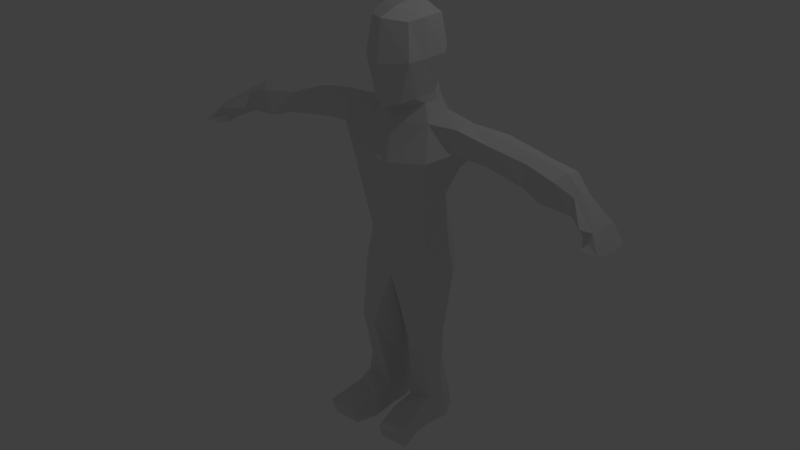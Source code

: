 # Source: characterRigged.blend  (saved by Blender 2.79.0; exported with 4.5.12 LTS)
import bpy
from mathutils import Matrix  # noqa: F401  (used for matrix-valued properties, if any)

bpy.ops.wm.read_factory_settings(use_empty=True)
scene = bpy.context.scene
scene.name = 'Scene'

# ---- collections
col_collection_1 = bpy.data.collections.new('Collection 1'); scene.collection.children.link(col_collection_1)

# ---- materials (node trees are filled in below, after node groups)
mat_material = bpy.data.materials.new('Material')
mat_material.alpha_threshold = 0.0
mat_material.use_transparent_shadow = False
mat_material.roughness = 0.5
mat_material.line_color = (0.0, 0.0, 0.0, 1.0)

# ---- material node trees

# ---- world
world_world = bpy.data.worlds.new('World'); scene.world = world_world
world_world.color = (0.05088, 0.05088, 0.05088)
world_world.use_sun_shadow = False
world_world.sun_shadow_jitter_overblur = 0.0
world_world.cycles.sampling_method = 'MANUAL'

# ---- cameras
cam_camera = bpy.data.cameras.new('Camera')
cam_camera.clip_end = 100.0
cam_camera.lens = 35.0
cam_camera.sensor_width = 32.0
cam_camera.sensor_height = 18.0
cam_camera.ortho_scale = 7.314
cam_camera.dof.focus_distance = 0.0
cam_camera.dof.aperture_fstop = 128.0

# ---- lights
light_lamp = bpy.data.lights.new('Lamp', 'POINT')
light_lamp.transmission_factor = 0.0
light_lamp.cutoff_distance = 30.0
light_lamp.energy = 100.0
light_lamp.shadow_buffer_clip_start = 1.001
light_lamp.shadow_soft_size = 0.1
light_lamp.shadow_maximum_resolution = 0.006
light_lamp.use_absolute_resolution = True

# ---- meshes
me_cube = bpy.data.meshes.new('Cube')
me_cube.from_pydata([(0.4333, 0.4231, -0.6766), (0.3135, -0.6837, -0.9138), (0.4518, 0.4478, 0.7831), (0.4653, -0.6001, 0.8011), (0.4784, -0.3647, -0.8456), (0.6224, -0.2312, 0.8613), (0.531, 0.5729, 0.05964), (0.5636, -0.6905, 0.009405), (0.6767, -0.3026, 0.03059), (0.5206, 0.6728, -1.356), (0.6785, -0.2132, -1.384), (0.6394, 0.6146, -2.077), (1.012, -0.7032, -2.035), (0.7762, 0.683, -5.007), (0.9241, -0.3358, -4.954), (0.7, 0.3655, -3.103), (0.8386, -0.52, -3.2), (0.828, 0.5402, -4.283), (0.7353, -0.303, -4.236), (1.596, 0.3883, -1.955), (1.429, 0.358, -1.352), (1.474, -0.3024, -1.29), (1.473, -0.3539, -1.797), (2.207, 0.4666, -2.031), (2.274, 0.3882, -1.384), (2.256, -0.2677, -1.446), (2.208, -0.217, -1.917), (3.498, 0.2313, -2.098), (3.458, 0.219, -1.535), (3.134, -0.2806, -1.561), (3.182, -0.3803, -2.029), (3.906, 0.2197, -2.266), (4.077, 0.1039, -1.577), (3.875, -0.4739, -1.648), (3.615, -0.5122, -2.153), (4.295, -0.04387, -2.237), (4.52, -0.1716, -1.815), (4.348, -0.4628, -1.837), (4.376, -0.5482, -2.183), (5.363, -0.3085, -2.504), (5.269, -1.068, -2.51), (4.778, -0.9343, -2.175), (4.996, -0.8146, -2.223), (5.072, -0.2023, -2.218), (4.943, -0.1726, -2.514), (4.779, -0.7842, -2.375), (4.991, -0.2468, -2.531), (4.896, -1.007, -2.537), (0.6888, 0.4398, -6.318), (0.1803, 0.4847, -6.348), (0.4977, -0.622, -6.371), (0.8294, -0.5966, -6.325), (0.6854, 0.4092, -7.446), (0.2891, 0.4417, -7.52), (0.3947, -0.3858, -7.54), (0.7962, -0.3493, -7.441), (0.8181, 0.5972, -8.701), (0.3604, 0.6605, -8.769), (0.286, -0.1895, -8.79), (0.8993, -0.3172, -8.748), (0.2896, -0.2791, -8.218), (0.9011, -0.3211, -8.007), (0.3286, 0.5923, -8.175), (0.7707, 0.5271, -8.109), (0.5217, -0.1122, -0.9923), (0.3966, 0.5814, -1.008), (0.5796, 0.1358, -0.7684), (0.703, 0.1506, 0.8967), (0.797, 0.1526, 0.06555), (0.752, 0.2627, -1.248), (1.343, 0.04803, -2.216), (1.094, 0.1767, -4.893), (0.9307, -0.09969, -3.158), (1.012, 0.0315, -4.142), (1.465, 0.05233, -1.23), (1.529, -0.001133, -1.957), (2.275, 0.05618, -1.331), (2.199, 0.1124, -2.057), (3.302, -0.03599, -1.464), (3.322, -0.07881, -2.146), (4.025, -0.1903, -1.525), (3.745, -0.1509, -2.292), (4.441, -0.3341, -1.76), (4.315, -0.3068, -2.291), (5.395, -0.698, -2.536), (5.031, -0.5252, -2.154), (4.815, -0.4816, -2.515), (4.915, -0.6238, -2.613), (0.135, -0.08297, -6.435), (0.9883, 0.03618, -6.274), (0.2812, 0.02343, -7.53), (0.8937, 0.02153, -7.479), (0.2819, 0.2397, -8.823), (0.9766, 0.2279, -8.804), (0.9683, 0.1514, -8.148), (0.2492, 0.1573, -8.194), (0.614, 0.2002, -0.9727), (0.9343, -0.8436, -8.72), (0.1431, -0.9505, -8.664), (0.2919, -0.8024, -8.257), (0.9019, -0.6799, -8.143), (1.034, -1.353, -8.771), (0.3755, -1.391, -8.736), (0.423, -1.53, -8.341), (1.073, -1.501, -8.336), (-0.4333, 0.4231, -0.6766), (-0.3135, -0.6837, -0.9138), (-0.4518, 0.4478, 0.7831), (-0.4653, -0.6001, 0.8011), (0.0, 0.7477, -0.7706), (0.0, -0.8994, -0.9943), (0.0, 0.5815, 0.9022), (0.0, -0.893, 0.8702), (-0.4784, -0.3647, -0.8456), (-0.6224, -0.2312, 0.8613), (0.0, -0.4648, 1.002), (0.0, -0.3459, -0.9733), (-0.531, 0.5729, 0.05964), (-0.5636, -0.6905, 0.009405), (0.0, -1.021, -0.05248), (0.0, 0.8692, -0.01412), (-0.6767, -0.3026, 0.03059), (-0.5206, 0.6728, -1.356), (0.0, 0.8939, -1.337), (0.0, -0.5385, -1.36), (-0.6785, -0.2132, -1.384), (-0.6394, 0.6146, -2.077), (0.0, 0.6981, -2.084), (0.0, -0.7721, -2.243), (-1.012, -0.7032, -2.035), (-0.7762, 0.683, -5.007), (0.0, 0.8403, -5.061), (0.0, -0.6027, -4.985), (-0.9241, -0.3358, -4.954), (-0.7, 0.3655, -3.103), (0.0, 0.6014, -3.177), (0.0, -0.7355, -3.204), (-0.8386, -0.52, -3.2), (-0.828, 0.5402, -4.283), (0.0, -0.6116, -4.587), (0.0, 0.6647, -4.239), (-0.7353, -0.303, -4.236), (-1.596, 0.3883, -1.955), (-1.429, 0.358, -1.352), (-1.474, -0.3024, -1.29), (-1.473, -0.3539, -1.797), (-2.207, 0.4666, -2.031), (-2.274, 0.3882, -1.384), (-2.256, -0.2677, -1.446), (-2.208, -0.217, -1.917), (-3.498, 0.2313, -2.098), (-3.458, 0.219, -1.535), (-3.134, -0.2806, -1.561), (-3.182, -0.3803, -2.029), (-3.906, 0.2197, -2.266), (-4.077, 0.1039, -1.577), (-3.875, -0.4739, -1.648), (-3.615, -0.5122, -2.153), (-4.295, -0.04387, -2.237), (-4.52, -0.1716, -1.815), (-4.348, -0.4628, -1.837), (-4.376, -0.5482, -2.183), (-5.363, -0.3085, -2.504), (-5.269, -1.068, -2.51), (-4.778, -0.9343, -2.175), (-4.996, -0.8146, -2.223), (-5.072, -0.2023, -2.218), (-4.943, -0.1726, -2.514), (-4.779, -0.7842, -2.375), (-4.991, -0.2468, -2.531), (-4.896, -1.007, -2.537), (-0.6888, 0.4398, -6.318), (-0.1803, 0.4847, -6.348), (-0.4977, -0.622, -6.371), (-0.8294, -0.5966, -6.325), (-0.6854, 0.4092, -7.446), (-0.2891, 0.4417, -7.52), (-0.3947, -0.3858, -7.54), (-0.7962, -0.3493, -7.441), (-0.8181, 0.5972, -8.701), (-0.3604, 0.6605, -8.769), (-0.286, -0.1895, -8.79), (-0.8993, -0.3172, -8.748), (-0.2896, -0.2791, -8.218), (-0.9011, -0.3211, -8.007), (-0.3286, 0.5923, -8.175), (-0.7707, 0.5271, -8.109), (0.0, 0.7914, -1.045), (0.0, -0.3882, -1.153), (-0.5217, -0.1122, -0.9923), (-0.3966, 0.5814, -1.008), (-0.5796, 0.1358, -0.7684), (-0.703, 0.1506, 0.8967), (0.0, 0.2055, 1.072), (-0.797, 0.1526, 0.06555), (-0.752, 0.2627, -1.248), (-1.343, 0.04803, -2.216), (0.0, 0.1499, -5.035), (-1.094, 0.1767, -4.893), (-0.9307, -0.09969, -3.158), (-1.012, 0.0315, -4.142), (-1.465, 0.05233, -1.23), (-1.529, -0.001133, -1.957), (-2.275, 0.05618, -1.331), (-2.199, 0.1124, -2.057), (-3.302, -0.03599, -1.464), (-3.322, -0.07881, -2.146), (-4.025, -0.1903, -1.525), (-3.745, -0.1509, -2.292), (-4.441, -0.3341, -1.76), (-4.315, -0.3068, -2.291), (-5.395, -0.698, -2.536), (-5.031, -0.5252, -2.154), (-4.815, -0.4816, -2.515), (-4.915, -0.6238, -2.613), (-0.135, -0.08297, -6.435), (-0.9883, 0.03618, -6.274), (-0.2812, 0.02343, -7.53), (-0.8937, 0.02153, -7.479), (-0.2819, 0.2397, -8.823), (-0.9766, 0.2279, -8.804), (-0.9683, 0.1514, -8.148), (-0.2492, 0.1573, -8.194), (-0.614, 0.2002, -0.9727), (-0.9343, -0.8436, -8.72), (-0.1431, -0.9505, -8.664), (-0.2919, -0.8024, -8.257), (-0.9019, -0.6799, -8.143), (-1.034, -1.353, -8.771), (-0.3755, -1.391, -8.736), (-0.423, -1.53, -8.341), (-1.073, -1.501, -8.336)], [], [(8, 5, 3, 7), (5, 115, 112, 3), (7, 3, 112, 119), (4, 1, 110, 116), (6, 0, 109, 120), (64, 188, 124, 10), (67, 193, 115, 5), (68, 67, 5, 8), (66, 68, 8, 4), (2, 6, 120, 111), (1, 7, 119, 110), (4, 8, 7, 1), (10, 124, 128, 12), (96, 64, 10, 69), (187, 65, 9, 123), (140, 17, 13, 131), (11, 9, 20, 19), (123, 9, 11, 127), (71, 14, 51, 89), (18, 139, 132, 14), (73, 18, 14, 71), (70, 12, 16, 72), (12, 128, 136, 16), (127, 11, 15, 135), (72, 16, 18, 73), (16, 136, 139, 18), (135, 15, 17, 140), (21, 22, 26, 25), (10, 12, 22, 21), (69, 10, 21, 74), (70, 11, 19, 75), (74, 21, 25, 76), (75, 19, 23, 77), (19, 20, 24, 23), (77, 23, 27, 79), (29, 30, 34, 33), (81, 31, 35, 83), (78, 29, 33, 80), (79, 27, 31, 81), (27, 28, 32, 31), (31, 32, 36, 35), (33, 34, 38, 37), (80, 33, 37, 82), (76, 78, 28, 24), (25, 26, 30, 29), (24, 28, 27, 23), (85, 42, 40, 84), (82, 37, 42, 85), (83, 35, 44, 86), (38, 45, 42, 41), (37, 38, 41, 42), (35, 36, 43, 44), (84, 40, 47, 87), (39, 46, 44, 43), (86, 44, 46, 87), (40, 42, 45, 47), (89, 51, 55, 91), (131, 13, 48, 49), (14, 132, 50, 51), (197, 131, 49, 88), (60, 58, 98, 99), (49, 48, 52, 53), (51, 50, 54, 55), (88, 49, 53, 90), (93, 59, 58, 92), (95, 62, 57, 92), (94, 61, 59, 93), (62, 63, 56, 57), (53, 52, 63, 62), (91, 55, 61, 94), (90, 53, 62, 95), (55, 54, 60, 61), (109, 0, 65, 187), (66, 4, 64, 96), (4, 116, 188, 64), (0, 66, 96, 65), (54, 90, 95, 60), (52, 91, 94, 63), (63, 94, 93, 56), (60, 95, 92, 58), (56, 93, 92, 57), (50, 88, 90, 54), (132, 197, 88, 50), (48, 89, 91, 52), (45, 86, 87, 47), (39, 84, 87, 46), (38, 83, 86, 45), (36, 82, 85, 43), (43, 85, 84, 39), (25, 29, 78, 76), (32, 80, 82, 36), (30, 79, 81, 34), (28, 78, 80, 32), (34, 81, 83, 38), (26, 77, 79, 30), (22, 75, 77, 26), (20, 74, 76, 24), (12, 70, 75, 22), (9, 69, 74, 20), (15, 72, 73, 17), (11, 70, 72, 15), (17, 73, 71, 13), (13, 71, 89, 48), (65, 96, 69, 9), (0, 6, 68, 66), (6, 2, 67, 68), (2, 111, 193, 67), (97, 100, 104, 101), (61, 60, 99, 100), (59, 61, 100, 97), (58, 59, 97, 98), (104, 103, 102, 101), (98, 97, 101, 102), (100, 99, 103, 104), (99, 98, 102, 103), (121, 118, 108, 114), (114, 108, 112, 115), (118, 119, 112, 108), (113, 116, 110, 106), (117, 120, 109, 105), (189, 125, 124, 188), (192, 114, 115, 193), (194, 121, 114, 192), (191, 113, 121, 194), (107, 111, 120, 117), (106, 110, 119, 118), (113, 106, 118, 121), (125, 129, 128, 124), (223, 195, 125, 189), (187, 123, 122, 190), (140, 131, 130, 138), (126, 142, 143, 122), (123, 127, 126, 122), (198, 216, 174, 133), (141, 133, 132, 139), (200, 198, 133, 141), (196, 199, 137, 129), (129, 137, 136, 128), (127, 135, 134, 126), (199, 200, 141, 137), (137, 141, 139, 136), (135, 140, 138, 134), (144, 148, 149, 145), (125, 144, 145, 129), (195, 201, 144, 125), (196, 202, 142, 126), (201, 203, 148, 144), (202, 204, 146, 142), (142, 146, 147, 143), (204, 206, 150, 146), (152, 156, 157, 153), (208, 210, 158, 154), (205, 207, 156, 152), (206, 208, 154, 150), (150, 154, 155, 151), (154, 158, 159, 155), (156, 160, 161, 157), (207, 209, 160, 156), (203, 147, 151, 205), (148, 152, 153, 149), (147, 146, 150, 151), (212, 211, 163, 165), (209, 212, 165, 160), (210, 213, 167, 158), (161, 164, 165, 168), (160, 165, 164, 161), (158, 167, 166, 159), (211, 214, 170, 163), (162, 166, 167, 169), (213, 214, 169, 167), (163, 170, 168, 165), (216, 218, 178, 174), (131, 172, 171, 130), (133, 174, 173, 132), (197, 215, 172, 131), (183, 226, 225, 181), (172, 176, 175, 171), (174, 178, 177, 173), (215, 217, 176, 172), (220, 219, 181, 182), (222, 219, 180, 185), (221, 220, 182, 184), (185, 180, 179, 186), (176, 185, 186, 175), (218, 221, 184, 178), (217, 222, 185, 176), (178, 184, 183, 177), (109, 187, 190, 105), (191, 223, 189, 113), (113, 189, 188, 116), (105, 190, 223, 191), (177, 183, 222, 217), (175, 186, 221, 218), (186, 179, 220, 221), (183, 181, 219, 222), (179, 180, 219, 220), (173, 177, 217, 215), (132, 173, 215, 197), (171, 175, 218, 216), (168, 170, 214, 213), (162, 169, 214, 211), (161, 168, 213, 210), (159, 166, 212, 209), (166, 162, 211, 212), (148, 203, 205, 152), (155, 159, 209, 207), (153, 157, 208, 206), (151, 155, 207, 205), (157, 161, 210, 208), (149, 153, 206, 204), (145, 149, 204, 202), (143, 147, 203, 201), (129, 145, 202, 196), (122, 143, 201, 195), (134, 138, 200, 199), (126, 134, 199, 196), (138, 130, 198, 200), (130, 171, 216, 198), (190, 122, 195, 223), (105, 191, 194, 117), (117, 194, 192, 107), (107, 192, 193, 111), (224, 228, 231, 227), (184, 227, 226, 183), (182, 224, 227, 184), (181, 225, 224, 182), (231, 228, 229, 230), (225, 229, 228, 224), (227, 231, 230, 226), (226, 230, 229, 225)])
_ca = me_cube.color_attributes.new('Col', 'BYTE_COLOR', 'CORNER')
_ca.data.foreach_set('color', [1.0, 1.0, 1.0, 1.0, 1.0, 1.0, 1.0, 1.0, 1.0, 1.0, 1.0, 1.0, 1.0, 1.0, 1.0, 1.0, 1.0, 1.0, 1.0, 1.0, 1.0, 1.0, 1.0, 1.0, 1.0, 1.0, 1.0, 1.0, 1.0, 1.0, 1.0, 1.0, 1.0, 1.0, 1.0, 1.0, 1.0, 1.0, 1.0, 1.0, 1.0, 1.0, 1.0, 1.0, 1.0, 1.0, 1.0, 1.0, 1.0, 1.0, 1.0, 1.0, 1.0, 1.0, 1.0, 1.0, 1.0, 1.0, 1.0, 1.0, 1.0, 1.0, 1.0, 1.0, 1.0, 1.0, 1.0, 1.0, 1.0, 1.0, 1.0, 1.0, 1.0, 1.0, 1.0, 1.0, 1.0, 1.0, 1.0, 1.0, 1.0, 1.0, 1.0, 1.0, 1.0, 1.0, 1.0, 1.0, 1.0, 1.0, 1.0, 1.0, 1.0, 1.0, 1.0, 1.0, 1.0, 1.0, 1.0, 1.0, 1.0, 1.0, 1.0, 1.0, 1.0, 1.0, 1.0, 1.0, 1.0, 1.0, 1.0, 1.0, 1.0, 1.0, 1.0, 1.0, 1.0, 1.0, 1.0, 1.0, 1.0, 1.0, 1.0, 1.0, 1.0, 1.0, 1.0, 1.0, 1.0, 1.0, 1.0, 1.0, 1.0, 1.0, 1.0, 1.0, 1.0, 1.0, 1.0, 1.0, 1.0, 1.0, 1.0, 1.0, 1.0, 1.0, 1.0, 1.0, 1.0, 1.0, 1.0, 1.0, 1.0, 1.0, 1.0, 1.0, 1.0, 1.0, 1.0, 1.0, 1.0, 1.0, 1.0, 1.0, 1.0, 1.0, 1.0, 1.0, 1.0, 1.0, 1.0, 1.0, 1.0, 1.0, 1.0, 1.0, 1.0, 1.0, 1.0, 1.0, 1.0, 1.0, 1.0, 1.0, 1.0, 1.0, 1.0, 1.0, 1.0, 1.0, 1.0, 1.0, 1.0, 1.0, 1.0, 1.0, 1.0, 1.0, 1.0, 1.0, 1.0, 1.0, 1.0, 1.0, 1.0, 1.0, 1.0, 1.0, 1.0, 1.0, 1.0, 1.0, 1.0, 1.0, 1.0, 1.0, 1.0, 1.0, 1.0, 1.0, 1.0, 1.0, 1.0, 1.0, 1.0, 1.0, 1.0, 1.0, 1.0, 1.0, 1.0, 1.0, 1.0, 1.0, 1.0, 1.0, 1.0, 1.0, 1.0, 1.0, 1.0, 1.0, 1.0, 1.0, 1.0, 1.0, 1.0, 1.0, 1.0, 1.0, 1.0, 1.0, 1.0, 1.0, 1.0, 1.0, 1.0, 1.0, 1.0, 1.0, 1.0, 1.0, 1.0, 1.0, 1.0, 1.0, 1.0, 1.0, 1.0, 1.0, 1.0, 1.0, 1.0, 1.0, 1.0, 1.0, 1.0, 1.0, 1.0, 1.0, 1.0, 1.0, 1.0, 1.0, 1.0, 1.0, 1.0, 1.0, 1.0, 1.0, 1.0, 1.0, 1.0, 1.0, 1.0, 1.0, 1.0, 1.0, 1.0, 1.0, 1.0, 1.0, 1.0, 1.0, 1.0, 1.0, 1.0, 1.0, 1.0, 1.0, 1.0, 1.0, 1.0, 1.0, 1.0, 1.0, 1.0, 1.0, 1.0, 1.0, 1.0, 1.0, 1.0, 1.0, 1.0, 1.0, 1.0, 1.0, 1.0, 1.0, 1.0, 1.0, 1.0, 1.0, 1.0, 1.0, 1.0, 1.0, 1.0, 1.0, 1.0, 1.0, 1.0, 1.0, 1.0, 1.0, 1.0, 1.0, 1.0, 1.0, 1.0, 1.0, 1.0, 1.0, 1.0, 1.0, 1.0, 1.0, 1.0, 1.0, 1.0, 1.0, 1.0, 1.0, 1.0, 1.0, 1.0, 1.0, 1.0, 1.0, 1.0, 1.0, 1.0, 1.0, 1.0, 1.0, 1.0, 1.0, 1.0, 1.0, 1.0, 1.0, 1.0, 1.0, 1.0, 1.0, 1.0, 1.0, 1.0, 1.0, 1.0, 1.0, 1.0, 1.0, 1.0, 1.0, 1.0, 1.0, 1.0, 1.0, 1.0, 1.0, 1.0, 1.0, 1.0, 1.0, 1.0, 1.0, 1.0, 1.0, 1.0, 1.0, 1.0, 1.0, 1.0, 1.0, 1.0, 1.0, 1.0, 1.0, 1.0, 1.0, 1.0, 1.0, 1.0, 1.0, 1.0, 1.0, 1.0, 1.0, 1.0, 1.0, 1.0, 1.0, 1.0, 1.0, 1.0, 1.0, 1.0, 1.0, 1.0, 1.0, 1.0, 1.0, 1.0, 1.0, 1.0, 1.0, 1.0, 1.0, 1.0, 1.0, 1.0, 1.0, 1.0, 1.0, 1.0, 1.0, 1.0, 1.0, 1.0, 1.0, 1.0, 1.0, 1.0, 1.0, 1.0, 1.0, 1.0, 1.0, 1.0, 1.0, 1.0, 1.0, 1.0, 1.0, 1.0, 1.0, 1.0, 1.0, 1.0, 1.0, 1.0, 1.0, 1.0, 1.0, 1.0, 1.0, 1.0, 1.0, 1.0, 1.0, 1.0, 1.0, 1.0, 1.0, 1.0, 1.0, 1.0, 1.0, 1.0, 1.0, 1.0, 1.0, 1.0, 1.0, 1.0, 1.0, 1.0, 1.0, 1.0, 1.0, 1.0, 1.0, 1.0, 1.0, 1.0, 1.0, 1.0, 1.0, 1.0, 1.0, 1.0, 1.0, 1.0, 1.0, 1.0, 1.0, 1.0, 1.0, 1.0, 1.0, 1.0, 1.0, 1.0, 1.0, 1.0, 1.0, 1.0, 1.0, 1.0, 1.0, 1.0, 1.0, 1.0, 1.0, 1.0, 1.0, 1.0, 1.0, 1.0, 1.0, 1.0, 1.0, 1.0, 1.0, 1.0, 1.0, 1.0, 1.0, 1.0, 1.0, 1.0, 1.0, 1.0, 1.0, 1.0, 1.0, 1.0, 1.0, 1.0, 1.0, 1.0, 1.0, 1.0, 1.0, 1.0, 1.0, 1.0, 1.0, 1.0, 1.0, 1.0, 1.0, 1.0, 1.0, 1.0, 1.0, 1.0, 1.0, 1.0, 1.0, 1.0, 1.0, 1.0, 1.0, 1.0, 1.0, 1.0, 1.0, 1.0, 1.0, 1.0, 1.0, 1.0, 1.0, 1.0, 1.0, 1.0, 1.0, 1.0, 1.0, 1.0, 1.0, 1.0, 1.0, 1.0, 1.0, 1.0, 1.0, 1.0, 1.0, 1.0, 1.0, 1.0, 1.0, 1.0, 1.0, 1.0, 1.0, 1.0, 1.0, 1.0, 1.0, 1.0, 1.0, 1.0, 1.0, 1.0, 1.0, 1.0, 1.0, 1.0, 1.0, 1.0, 1.0, 1.0, 1.0, 1.0, 1.0, 1.0, 1.0, 1.0, 1.0, 1.0, 1.0, 1.0, 1.0, 1.0, 1.0, 1.0, 1.0, 1.0, 1.0, 1.0, 1.0, 1.0, 1.0, 1.0, 1.0, 1.0, 1.0, 1.0, 1.0, 1.0, 1.0, 1.0, 1.0, 1.0, 1.0, 1.0, 1.0, 1.0, 1.0, 1.0, 1.0, 1.0, 1.0, 1.0, 1.0, 1.0, 1.0, 1.0, 1.0, 1.0, 1.0, 1.0, 1.0, 1.0, 1.0, 1.0, 1.0, 1.0, 1.0, 1.0, 1.0, 1.0, 1.0, 1.0, 1.0, 1.0, 1.0, 1.0, 1.0, 1.0, 1.0, 1.0, 1.0, 1.0, 1.0, 1.0, 1.0, 1.0, 1.0, 1.0, 1.0, 1.0, 1.0, 1.0, 1.0, 1.0, 1.0, 1.0, 1.0, 1.0, 1.0, 1.0, 1.0, 1.0, 1.0, 1.0, 1.0, 1.0, 1.0, 1.0, 1.0, 1.0, 1.0, 1.0, 1.0, 1.0, 1.0, 1.0, 1.0, 1.0, 1.0, 1.0, 1.0, 1.0, 1.0, 1.0, 1.0, 1.0, 1.0, 1.0, 1.0, 1.0, 1.0, 1.0, 1.0, 1.0, 1.0, 1.0, 1.0, 1.0, 1.0, 1.0, 1.0, 1.0, 1.0, 1.0, 1.0, 1.0, 1.0, 1.0, 1.0, 1.0, 1.0, 1.0, 1.0, 1.0, 1.0, 1.0, 1.0, 1.0, 1.0, 1.0, 1.0, 1.0, 1.0, 1.0, 1.0, 1.0, 1.0, 1.0, 1.0, 1.0, 1.0, 1.0, 1.0, 1.0, 1.0, 1.0, 1.0, 1.0, 1.0, 1.0, 1.0, 1.0, 1.0, 1.0, 1.0, 1.0, 1.0, 1.0, 1.0, 1.0, 1.0, 1.0, 1.0, 1.0, 1.0, 1.0, 1.0, 1.0, 1.0, 1.0, 1.0, 1.0, 1.0, 1.0, 1.0, 1.0, 1.0, 1.0, 1.0, 1.0, 1.0, 1.0, 1.0, 1.0, 1.0, 1.0, 1.0, 1.0, 1.0, 1.0, 1.0, 1.0, 1.0, 1.0, 1.0, 1.0, 1.0, 1.0, 1.0, 1.0, 1.0, 1.0, 1.0, 1.0, 1.0, 1.0, 1.0, 1.0, 1.0, 1.0, 1.0, 1.0, 1.0, 1.0, 1.0, 1.0, 1.0, 1.0, 1.0, 1.0, 1.0, 1.0, 1.0, 1.0, 1.0, 1.0, 1.0, 1.0, 1.0, 1.0, 1.0, 1.0, 1.0, 1.0, 1.0, 1.0, 1.0, 1.0, 1.0, 1.0, 1.0, 1.0, 1.0, 1.0, 1.0, 1.0, 1.0, 1.0, 1.0, 1.0, 1.0, 1.0, 1.0, 1.0, 1.0, 1.0, 1.0, 1.0, 1.0, 1.0, 1.0, 1.0, 1.0, 1.0, 1.0, 1.0, 1.0, 1.0, 1.0, 1.0, 1.0, 1.0, 1.0, 1.0, 1.0, 1.0, 1.0, 1.0, 1.0, 1.0, 1.0, 1.0, 1.0, 1.0, 1.0, 1.0, 1.0, 1.0, 1.0, 1.0, 1.0, 1.0, 1.0, 1.0, 1.0, 1.0, 1.0, 1.0, 1.0, 1.0, 1.0, 1.0, 1.0, 1.0, 1.0, 1.0, 1.0, 1.0, 1.0, 1.0, 1.0, 1.0, 1.0, 1.0, 1.0, 1.0, 1.0, 1.0, 1.0, 1.0, 1.0, 1.0, 1.0, 1.0, 1.0, 1.0, 1.0, 1.0, 1.0, 1.0, 1.0, 1.0, 1.0, 1.0, 1.0, 1.0, 1.0, 1.0, 1.0, 1.0, 1.0, 1.0, 1.0, 1.0, 1.0, 1.0, 1.0, 1.0, 1.0, 1.0, 1.0, 1.0, 1.0, 1.0, 1.0, 1.0, 1.0, 1.0, 1.0, 1.0, 1.0, 1.0, 1.0, 1.0, 1.0, 1.0, 1.0, 1.0, 1.0, 1.0, 1.0, 1.0, 1.0, 1.0, 1.0, 1.0, 1.0, 1.0, 1.0, 1.0, 1.0, 1.0, 1.0, 1.0, 1.0, 1.0, 1.0, 1.0, 1.0, 1.0, 1.0, 1.0, 1.0, 1.0, 1.0, 1.0, 1.0, 1.0, 1.0, 1.0, 1.0, 1.0, 1.0, 1.0, 1.0, 1.0, 1.0, 1.0, 1.0, 1.0, 1.0, 1.0, 1.0, 1.0, 1.0, 1.0, 1.0, 1.0, 1.0, 1.0, 1.0, 1.0, 1.0, 1.0, 1.0, 1.0, 1.0, 1.0, 1.0, 1.0, 1.0, 1.0, 1.0, 1.0, 1.0, 1.0, 1.0, 1.0, 1.0, 1.0, 1.0, 1.0, 1.0, 1.0, 1.0, 1.0, 1.0, 1.0, 1.0, 1.0, 1.0, 1.0, 1.0, 1.0, 1.0, 1.0, 1.0, 1.0, 1.0, 1.0, 1.0, 1.0, 1.0, 1.0, 1.0, 1.0, 1.0, 1.0, 1.0, 1.0, 1.0, 1.0, 1.0, 1.0, 1.0, 1.0, 1.0, 1.0, 1.0, 1.0, 1.0, 1.0, 1.0, 1.0, 1.0, 1.0, 1.0, 1.0, 1.0, 1.0, 1.0, 1.0, 1.0, 1.0, 1.0, 1.0, 1.0, 1.0, 1.0, 1.0, 1.0, 1.0, 1.0, 1.0, 1.0, 1.0, 1.0, 1.0, 1.0, 1.0, 1.0, 1.0, 1.0, 1.0, 1.0, 1.0, 1.0, 1.0, 1.0, 1.0, 1.0, 1.0, 1.0, 1.0, 1.0, 1.0, 1.0, 1.0, 1.0, 1.0, 1.0, 1.0, 1.0, 1.0, 1.0, 1.0, 1.0, 1.0, 1.0, 1.0, 1.0, 1.0, 1.0, 1.0, 1.0, 1.0, 1.0, 1.0, 1.0, 1.0, 1.0, 1.0, 1.0, 1.0, 1.0, 1.0, 1.0, 1.0, 1.0, 1.0, 1.0, 1.0, 1.0, 1.0, 1.0, 1.0, 1.0, 1.0, 1.0, 1.0, 1.0, 1.0, 1.0, 1.0, 1.0, 1.0, 1.0, 1.0, 1.0, 1.0, 1.0, 1.0, 1.0, 1.0, 1.0, 1.0, 1.0, 1.0, 1.0, 1.0, 1.0, 1.0, 1.0, 1.0, 1.0, 1.0, 1.0, 1.0, 1.0, 1.0, 1.0, 1.0, 1.0, 1.0, 1.0, 1.0, 1.0, 1.0, 1.0, 1.0, 1.0, 1.0, 1.0, 1.0, 1.0, 1.0, 1.0, 1.0, 1.0, 1.0, 1.0, 1.0, 1.0, 1.0, 1.0, 1.0, 1.0, 1.0, 1.0, 1.0, 1.0, 1.0, 1.0, 1.0, 1.0, 1.0, 1.0, 1.0, 1.0, 1.0, 1.0, 1.0, 1.0, 1.0, 1.0, 1.0, 1.0, 1.0, 1.0, 1.0, 1.0, 1.0, 1.0, 1.0, 1.0, 1.0, 1.0, 1.0, 1.0, 1.0, 1.0, 1.0, 1.0, 1.0, 1.0, 1.0, 1.0, 1.0, 1.0, 1.0, 1.0, 1.0, 1.0, 1.0, 1.0, 1.0, 1.0, 1.0, 1.0, 1.0, 1.0, 1.0, 1.0, 1.0, 1.0, 1.0, 1.0, 1.0, 1.0, 1.0, 1.0, 1.0, 1.0, 1.0, 1.0, 1.0, 1.0, 1.0, 1.0, 1.0, 1.0, 1.0, 1.0, 1.0, 1.0, 1.0, 1.0, 1.0, 1.0, 1.0, 1.0, 1.0, 1.0, 1.0, 1.0, 1.0, 1.0, 1.0, 1.0, 1.0, 1.0, 1.0, 1.0, 1.0, 1.0, 1.0, 1.0, 1.0, 1.0, 1.0, 1.0, 1.0, 1.0, 1.0, 1.0, 1.0, 1.0, 1.0, 1.0, 1.0, 1.0, 1.0, 1.0, 1.0, 1.0, 1.0, 1.0, 1.0, 1.0, 1.0, 1.0, 1.0, 1.0, 1.0, 1.0, 1.0, 1.0, 1.0, 1.0, 1.0, 1.0, 1.0, 1.0, 1.0, 1.0, 1.0, 1.0, 1.0, 1.0, 1.0, 1.0, 1.0, 1.0, 1.0, 1.0, 1.0, 1.0, 1.0, 1.0, 1.0, 1.0, 1.0, 1.0, 1.0, 1.0, 1.0, 1.0, 1.0, 1.0, 1.0, 1.0, 1.0, 1.0, 1.0, 1.0, 1.0, 1.0, 1.0, 1.0, 1.0, 1.0, 1.0, 1.0, 1.0, 1.0, 1.0, 1.0, 1.0, 1.0, 1.0, 1.0, 1.0, 1.0, 1.0, 1.0, 1.0, 1.0, 1.0, 1.0, 1.0, 1.0, 1.0, 1.0, 1.0, 1.0, 1.0, 1.0, 1.0, 1.0, 1.0, 1.0, 1.0, 1.0, 1.0, 1.0, 1.0, 1.0, 1.0, 1.0, 1.0, 1.0, 1.0, 1.0, 1.0, 1.0, 1.0, 1.0, 1.0, 1.0, 1.0, 1.0, 1.0, 1.0, 1.0, 1.0, 1.0, 1.0, 1.0, 1.0, 1.0, 1.0, 1.0, 1.0, 1.0, 1.0, 1.0, 1.0, 1.0, 1.0, 1.0, 1.0, 1.0, 1.0, 1.0, 1.0, 1.0, 1.0, 1.0, 1.0, 1.0, 1.0, 1.0, 1.0, 1.0, 1.0, 1.0, 1.0, 1.0, 1.0, 1.0, 1.0, 1.0, 1.0, 1.0, 1.0, 1.0, 1.0, 1.0, 1.0, 1.0, 1.0, 1.0, 1.0, 1.0, 1.0, 1.0, 1.0, 1.0, 1.0, 1.0, 1.0, 1.0, 1.0, 1.0, 1.0, 1.0, 1.0, 1.0, 1.0, 1.0, 1.0, 1.0, 1.0, 1.0, 1.0, 1.0, 1.0, 1.0, 1.0, 1.0, 1.0, 1.0, 1.0, 1.0, 1.0, 1.0, 1.0, 1.0, 1.0, 1.0, 1.0, 1.0, 1.0, 1.0, 1.0, 1.0, 1.0, 1.0, 1.0, 1.0, 1.0, 1.0, 1.0, 1.0, 1.0, 1.0, 1.0, 1.0, 1.0, 1.0, 1.0, 1.0, 1.0, 1.0, 1.0, 1.0, 1.0, 1.0, 1.0, 1.0, 1.0, 1.0, 1.0, 1.0, 1.0, 1.0, 1.0, 1.0, 1.0, 1.0, 1.0, 1.0, 1.0, 1.0, 1.0, 1.0, 1.0, 1.0, 1.0, 1.0, 1.0, 1.0, 1.0, 1.0, 1.0, 1.0, 1.0, 1.0, 1.0, 1.0, 1.0, 1.0, 1.0, 1.0, 1.0, 1.0, 1.0, 1.0, 1.0, 1.0, 1.0, 1.0, 1.0, 1.0, 1.0, 1.0, 1.0, 1.0, 1.0, 1.0, 1.0, 1.0, 1.0, 1.0, 1.0, 1.0, 1.0, 1.0, 1.0, 1.0, 1.0, 1.0, 1.0, 1.0, 1.0, 1.0, 1.0, 1.0, 1.0, 1.0, 1.0, 1.0, 1.0, 1.0, 1.0, 1.0, 1.0, 1.0, 1.0, 1.0, 1.0, 1.0, 1.0, 1.0, 1.0, 1.0, 1.0, 1.0, 1.0, 1.0, 1.0, 1.0, 1.0, 1.0, 1.0, 1.0, 1.0, 1.0, 1.0, 1.0, 1.0, 1.0, 1.0, 1.0, 1.0, 1.0, 1.0, 1.0, 1.0, 1.0, 1.0, 1.0, 1.0, 1.0, 1.0, 1.0, 1.0, 1.0, 1.0, 1.0, 1.0, 1.0, 1.0, 1.0, 1.0, 1.0, 1.0, 1.0, 1.0, 1.0, 1.0, 1.0, 1.0, 1.0, 1.0, 1.0, 1.0, 1.0, 1.0, 1.0, 1.0, 1.0, 1.0, 1.0, 1.0, 1.0, 1.0, 1.0, 1.0, 1.0, 1.0, 1.0, 1.0, 1.0, 1.0, 1.0, 1.0, 1.0, 1.0, 1.0, 1.0, 1.0, 1.0, 1.0, 1.0, 1.0, 1.0, 1.0, 1.0, 1.0, 1.0, 1.0, 1.0, 1.0, 1.0, 1.0, 1.0, 1.0, 1.0, 1.0, 1.0, 1.0, 1.0, 1.0, 1.0, 1.0, 1.0, 1.0, 1.0, 1.0, 1.0, 1.0, 1.0, 1.0, 1.0, 1.0, 1.0, 1.0, 1.0, 1.0, 1.0, 1.0, 1.0, 1.0, 1.0, 1.0, 1.0, 1.0, 1.0, 1.0, 1.0, 1.0, 1.0, 1.0, 1.0, 1.0, 1.0, 1.0, 1.0, 1.0, 1.0, 1.0, 1.0, 1.0, 1.0, 1.0, 1.0, 1.0, 1.0, 1.0, 1.0, 1.0, 1.0, 1.0, 1.0, 1.0, 1.0, 1.0, 1.0, 1.0, 1.0, 1.0, 1.0, 1.0, 1.0, 1.0, 1.0, 1.0, 1.0, 1.0, 1.0, 1.0, 1.0, 1.0, 1.0, 1.0, 1.0, 1.0, 1.0, 1.0, 1.0, 1.0, 1.0, 1.0, 1.0, 1.0, 1.0, 1.0, 1.0, 1.0, 1.0, 1.0, 1.0, 1.0, 1.0, 1.0, 1.0, 1.0, 1.0, 1.0, 1.0, 1.0, 1.0, 1.0, 1.0, 1.0, 1.0, 1.0, 1.0, 1.0, 1.0, 1.0, 1.0, 1.0, 1.0, 1.0, 1.0, 1.0, 1.0, 1.0, 1.0, 1.0, 1.0, 1.0, 1.0, 1.0, 1.0, 1.0, 1.0, 1.0, 1.0, 1.0, 1.0, 1.0, 1.0, 1.0, 1.0, 1.0, 1.0, 1.0, 1.0, 1.0, 1.0, 1.0, 1.0, 1.0, 1.0, 1.0, 1.0, 1.0, 1.0, 1.0, 1.0, 1.0, 1.0, 1.0, 1.0, 1.0, 1.0, 1.0, 1.0, 1.0, 1.0, 1.0, 1.0, 1.0, 1.0, 1.0, 1.0, 1.0, 1.0, 1.0, 1.0, 1.0, 1.0, 1.0, 1.0, 1.0, 1.0, 1.0, 1.0, 1.0, 1.0, 1.0, 1.0, 1.0, 1.0, 1.0, 1.0, 1.0, 1.0, 1.0, 1.0, 1.0, 1.0, 1.0, 1.0, 1.0, 1.0, 1.0, 1.0, 1.0, 1.0, 1.0, 1.0, 1.0, 1.0, 1.0, 1.0, 1.0, 1.0, 1.0, 1.0, 1.0, 1.0, 1.0, 1.0, 1.0, 1.0, 1.0, 1.0, 1.0, 1.0, 1.0, 1.0, 1.0, 1.0, 1.0, 1.0, 1.0, 1.0, 1.0, 1.0, 1.0, 1.0, 1.0, 1.0, 1.0, 1.0, 1.0, 1.0, 1.0, 1.0, 1.0, 1.0, 1.0, 1.0, 1.0, 1.0, 1.0, 1.0, 1.0, 1.0, 1.0, 1.0, 1.0, 1.0, 1.0, 1.0, 1.0, 1.0, 1.0, 1.0, 1.0, 1.0, 1.0, 1.0, 1.0, 1.0, 1.0, 1.0, 1.0, 1.0, 1.0, 1.0, 1.0, 1.0, 1.0, 1.0, 1.0, 1.0, 1.0, 1.0, 1.0, 1.0, 1.0, 1.0, 1.0, 1.0, 1.0, 1.0, 1.0, 1.0, 1.0, 1.0, 1.0, 1.0, 1.0, 1.0, 1.0, 1.0, 1.0, 1.0, 1.0, 1.0, 1.0, 1.0, 1.0, 1.0, 1.0, 1.0, 1.0, 1.0, 1.0, 1.0, 1.0, 1.0, 1.0, 1.0, 1.0, 1.0, 1.0, 1.0, 1.0, 1.0, 1.0, 1.0, 1.0, 1.0, 1.0, 1.0, 1.0, 1.0, 1.0, 1.0, 1.0, 1.0, 1.0, 1.0, 1.0, 1.0, 1.0, 1.0, 1.0, 1.0, 1.0, 1.0, 1.0, 1.0, 1.0, 1.0, 1.0, 1.0, 1.0, 1.0, 1.0, 1.0, 1.0, 1.0, 1.0, 1.0, 1.0, 1.0, 1.0, 1.0, 1.0, 1.0, 1.0, 1.0, 1.0, 1.0, 1.0, 1.0, 1.0, 1.0, 1.0, 1.0, 1.0, 1.0, 1.0, 1.0, 1.0, 1.0, 1.0, 1.0, 1.0, 1.0, 1.0, 1.0, 1.0, 1.0, 1.0, 1.0, 1.0, 1.0, 1.0, 1.0, 1.0, 1.0, 1.0, 1.0, 1.0, 1.0, 1.0, 1.0, 1.0, 1.0, 1.0, 1.0, 1.0, 1.0, 1.0, 1.0, 1.0, 1.0, 1.0, 1.0, 1.0, 1.0, 1.0, 1.0, 1.0, 1.0, 1.0, 1.0, 1.0, 1.0, 1.0, 1.0, 1.0, 1.0, 1.0, 1.0, 1.0, 1.0, 1.0, 1.0, 1.0, 1.0, 1.0, 1.0, 1.0, 1.0, 1.0, 1.0, 1.0, 1.0, 1.0, 1.0, 1.0, 1.0, 1.0, 1.0, 1.0, 1.0, 1.0, 1.0, 1.0, 1.0, 1.0, 1.0, 1.0, 1.0, 1.0, 1.0, 1.0, 1.0, 1.0, 1.0, 1.0, 1.0, 1.0, 1.0, 1.0, 1.0, 1.0, 1.0, 1.0, 1.0, 1.0, 1.0, 1.0, 1.0, 1.0, 1.0, 1.0, 1.0, 1.0, 1.0, 1.0, 1.0, 1.0, 1.0, 1.0, 1.0, 1.0, 1.0, 1.0, 1.0, 1.0, 1.0, 1.0, 1.0, 1.0, 1.0, 1.0, 1.0, 1.0, 1.0, 1.0, 1.0, 1.0, 1.0, 1.0, 1.0, 1.0, 1.0, 1.0, 1.0, 1.0, 1.0, 1.0, 1.0, 1.0, 1.0, 1.0, 1.0, 1.0, 1.0, 1.0, 1.0, 1.0, 1.0, 1.0, 1.0, 1.0, 1.0, 1.0, 1.0, 1.0, 1.0, 1.0, 1.0, 1.0, 1.0, 1.0, 1.0, 1.0, 1.0, 1.0, 1.0, 1.0, 1.0, 1.0, 1.0, 1.0, 1.0, 1.0, 1.0, 1.0, 1.0, 1.0, 1.0, 1.0, 1.0, 1.0, 1.0, 1.0, 1.0, 1.0, 1.0, 1.0, 1.0, 1.0, 1.0, 1.0, 1.0, 1.0, 1.0, 1.0, 1.0, 1.0, 1.0, 1.0, 1.0, 1.0, 1.0, 1.0, 1.0, 1.0, 1.0, 1.0, 1.0, 1.0, 1.0, 1.0, 1.0, 1.0, 1.0, 1.0, 1.0, 1.0, 1.0, 1.0, 1.0, 1.0, 1.0, 1.0, 1.0, 1.0, 1.0, 1.0, 1.0, 1.0, 1.0, 1.0, 1.0, 1.0, 1.0, 1.0, 1.0, 1.0, 1.0, 1.0, 1.0, 1.0, 1.0, 1.0, 1.0, 1.0, 1.0, 1.0, 1.0, 1.0, 1.0, 1.0, 1.0, 1.0, 1.0, 1.0, 1.0, 1.0, 1.0, 1.0, 1.0, 1.0, 1.0, 1.0, 1.0, 1.0, 1.0, 1.0, 1.0, 1.0, 1.0, 1.0, 1.0, 1.0, 1.0, 1.0, 1.0, 1.0, 1.0, 1.0, 1.0, 1.0, 1.0, 1.0, 1.0, 1.0, 1.0, 1.0, 1.0, 1.0, 1.0, 1.0, 1.0, 1.0, 1.0, 1.0, 1.0, 1.0, 1.0, 1.0, 1.0, 1.0, 1.0, 1.0, 1.0, 1.0, 1.0, 1.0, 1.0, 1.0, 1.0, 1.0, 1.0, 1.0, 1.0, 1.0, 1.0, 1.0, 1.0, 1.0, 1.0, 1.0, 1.0, 1.0, 1.0, 1.0, 1.0, 1.0, 1.0, 1.0, 1.0, 1.0, 1.0, 1.0, 1.0, 1.0, 1.0, 1.0, 1.0, 1.0, 1.0, 1.0, 1.0, 1.0, 1.0, 1.0, 1.0, 1.0, 1.0, 1.0, 1.0, 1.0, 1.0, 1.0, 1.0, 1.0, 1.0, 1.0, 1.0, 1.0, 1.0, 1.0, 1.0, 1.0, 1.0, 1.0, 1.0, 1.0, 1.0, 1.0, 1.0, 1.0, 1.0, 1.0, 1.0, 1.0, 1.0, 1.0, 1.0, 1.0, 1.0, 1.0, 1.0, 1.0, 1.0, 1.0, 1.0, 1.0, 1.0, 1.0, 1.0, 1.0, 1.0, 1.0, 1.0, 1.0, 1.0, 1.0, 1.0, 1.0, 1.0, 1.0, 1.0, 1.0, 1.0, 1.0, 1.0, 1.0, 1.0, 1.0, 1.0, 1.0, 1.0, 1.0, 1.0, 1.0, 1.0, 1.0, 1.0, 1.0, 1.0, 1.0, 1.0, 1.0, 1.0, 1.0, 1.0, 1.0, 1.0, 1.0, 1.0, 1.0, 1.0, 1.0, 1.0, 1.0, 1.0, 1.0, 1.0, 1.0, 1.0, 1.0, 1.0, 1.0, 1.0, 1.0, 1.0, 1.0, 1.0, 1.0, 1.0, 1.0, 1.0, 1.0, 1.0, 1.0, 1.0, 1.0, 1.0, 1.0, 1.0, 1.0, 1.0, 1.0, 1.0, 1.0, 1.0, 1.0, 1.0, 1.0, 1.0, 1.0, 1.0, 1.0, 1.0, 1.0, 1.0, 1.0, 1.0, 1.0, 1.0, 1.0, 1.0, 1.0, 1.0, 1.0, 1.0, 1.0, 1.0, 1.0, 1.0, 1.0, 1.0, 1.0, 1.0, 1.0, 1.0, 1.0, 1.0, 1.0, 1.0, 1.0, 1.0, 1.0, 1.0, 1.0, 1.0, 1.0, 1.0, 1.0, 1.0, 1.0, 1.0, 1.0, 1.0, 1.0, 1.0, 1.0, 1.0, 1.0, 1.0, 1.0, 1.0, 1.0, 1.0, 1.0, 1.0, 1.0, 1.0, 1.0, 1.0, 1.0, 1.0, 1.0, 1.0, 1.0, 1.0, 1.0, 1.0, 1.0, 1.0, 1.0, 1.0, 1.0, 1.0, 1.0, 1.0, 1.0, 1.0, 1.0, 1.0, 1.0, 1.0, 1.0, 1.0, 1.0, 1.0, 1.0, 1.0, 1.0, 1.0, 1.0, 1.0, 1.0, 1.0, 1.0, 1.0, 1.0, 1.0, 1.0, 1.0, 1.0, 1.0, 1.0, 1.0, 1.0, 1.0, 1.0, 1.0, 1.0, 1.0, 1.0, 1.0, 1.0, 1.0, 1.0, 1.0, 1.0, 1.0, 1.0, 1.0, 1.0, 1.0, 1.0, 1.0, 1.0, 1.0, 1.0, 1.0, 1.0, 1.0, 1.0, 1.0, 1.0, 1.0, 1.0, 1.0, 1.0, 1.0, 1.0, 1.0, 1.0, 1.0, 1.0, 1.0, 1.0, 1.0, 1.0, 1.0, 1.0, 1.0, 1.0, 1.0, 1.0, 1.0, 1.0, 1.0, 1.0, 1.0, 1.0, 1.0, 1.0, 1.0, 1.0, 1.0, 1.0, 1.0, 1.0, 1.0, 1.0, 1.0, 1.0, 1.0, 1.0, 1.0, 1.0, 1.0, 1.0, 1.0, 1.0, 1.0, 1.0, 1.0, 1.0, 1.0, 1.0, 1.0, 1.0, 1.0, 1.0, 1.0, 1.0, 1.0, 1.0, 1.0, 1.0, 1.0, 1.0, 1.0, 1.0, 1.0, 1.0, 1.0, 1.0, 1.0, 1.0, 1.0, 1.0, 1.0, 1.0, 1.0, 1.0, 1.0, 1.0, 1.0, 1.0, 1.0, 1.0, 1.0, 1.0, 1.0, 1.0, 1.0, 1.0, 1.0, 1.0, 1.0, 1.0, 1.0, 1.0, 1.0, 1.0, 1.0, 1.0, 1.0, 1.0, 1.0, 1.0, 1.0, 1.0, 1.0, 1.0, 1.0, 1.0, 1.0, 1.0, 1.0, 1.0, 1.0, 1.0, 1.0, 1.0, 1.0, 1.0, 1.0, 1.0, 1.0, 1.0, 1.0, 1.0, 1.0, 1.0, 1.0, 1.0, 1.0, 1.0, 1.0, 1.0, 1.0, 1.0, 1.0, 1.0, 1.0, 1.0, 1.0, 1.0, 1.0, 1.0, 1.0, 1.0, 1.0, 1.0, 1.0, 1.0, 1.0, 1.0, 1.0, 1.0, 1.0, 1.0, 1.0, 1.0, 1.0, 1.0, 1.0, 1.0, 1.0, 1.0, 1.0, 1.0, 1.0, 1.0, 1.0, 1.0, 1.0, 1.0, 1.0, 1.0, 1.0, 1.0, 1.0, 1.0, 1.0, 1.0, 1.0, 1.0, 1.0, 1.0, 1.0, 1.0, 1.0, 1.0, 1.0, 1.0, 1.0, 1.0, 1.0, 1.0, 1.0, 1.0, 1.0, 1.0, 1.0, 1.0, 1.0, 1.0, 1.0, 1.0, 1.0, 1.0, 1.0, 1.0, 1.0, 1.0, 1.0, 1.0, 1.0, 1.0, 1.0, 1.0, 1.0, 1.0, 1.0, 1.0, 1.0, 1.0, 1.0, 1.0, 1.0, 1.0, 1.0, 1.0, 1.0, 1.0, 1.0, 1.0, 1.0, 1.0, 1.0, 1.0, 1.0, 1.0, 1.0, 1.0, 1.0, 1.0, 1.0, 1.0, 1.0, 1.0, 1.0, 1.0, 1.0, 1.0, 1.0, 1.0, 1.0, 1.0, 1.0, 1.0, 1.0, 1.0, 1.0, 1.0, 1.0, 1.0, 1.0, 1.0, 1.0, 1.0, 1.0, 1.0, 1.0, 1.0, 1.0, 1.0, 1.0, 1.0, 1.0, 1.0, 1.0, 1.0, 1.0, 1.0, 1.0, 1.0, 1.0, 1.0, 1.0, 1.0, 1.0, 1.0, 1.0, 1.0, 1.0, 1.0, 1.0, 1.0, 1.0, 1.0, 1.0, 1.0, 1.0, 1.0, 1.0, 1.0, 1.0, 1.0, 1.0, 1.0, 1.0, 1.0, 1.0, 1.0, 1.0, 1.0, 1.0, 1.0, 1.0, 1.0, 1.0, 1.0, 1.0, 1.0, 1.0, 1.0, 1.0, 1.0, 1.0, 1.0, 1.0, 1.0, 1.0, 1.0, 1.0, 1.0, 1.0, 1.0, 1.0, 1.0, 1.0, 1.0, 1.0, 1.0, 1.0, 1.0, 1.0, 1.0, 1.0, 1.0, 1.0, 1.0, 1.0, 1.0, 1.0, 1.0, 1.0, 1.0, 1.0, 1.0, 1.0, 1.0, 1.0, 1.0, 1.0, 1.0, 1.0, 1.0, 1.0, 1.0, 1.0, 1.0, 1.0, 1.0, 1.0, 1.0, 1.0, 1.0, 1.0, 1.0, 1.0, 1.0, 1.0, 1.0, 1.0, 1.0, 1.0, 1.0, 1.0, 1.0, 1.0, 1.0, 1.0, 1.0, 1.0, 1.0, 1.0, 1.0, 1.0, 1.0, 1.0, 1.0, 1.0, 1.0, 1.0, 1.0, 1.0, 1.0, 1.0, 1.0, 1.0, 1.0, 1.0, 1.0, 1.0, 1.0, 1.0, 1.0, 1.0, 1.0, 1.0, 1.0, 1.0, 1.0, 1.0, 1.0, 1.0, 1.0, 1.0, 1.0, 1.0, 1.0, 1.0, 1.0, 1.0, 1.0, 1.0, 1.0, 1.0, 1.0, 1.0, 1.0, 1.0, 1.0, 1.0, 1.0, 1.0, 1.0, 1.0, 1.0, 1.0, 1.0, 1.0, 1.0, 1.0, 1.0, 1.0, 1.0, 1.0, 1.0, 1.0, 1.0, 1.0, 1.0, 1.0, 1.0, 1.0, 1.0, 1.0, 1.0, 1.0, 1.0, 1.0, 1.0, 1.0, 1.0, 1.0, 1.0, 1.0, 1.0, 1.0, 1.0, 1.0, 1.0, 1.0, 1.0, 1.0, 1.0, 1.0, 1.0, 1.0, 1.0, 1.0, 1.0, 1.0, 1.0, 1.0, 1.0, 1.0, 1.0, 1.0, 1.0, 1.0, 1.0, 1.0, 1.0, 1.0, 1.0, 1.0, 1.0, 1.0, 1.0, 1.0, 1.0, 1.0, 1.0, 1.0, 1.0, 1.0, 1.0, 1.0, 1.0, 1.0, 1.0, 1.0, 1.0, 1.0, 1.0, 1.0, 1.0, 1.0, 1.0, 1.0, 1.0, 1.0, 1.0, 1.0, 1.0, 1.0, 1.0, 1.0, 1.0, 1.0, 1.0, 1.0, 1.0, 1.0, 1.0, 1.0, 1.0, 1.0, 1.0, 1.0, 1.0, 1.0, 1.0, 1.0, 1.0, 1.0, 1.0, 1.0, 1.0, 1.0, 1.0, 1.0, 1.0, 1.0, 1.0, 1.0, 1.0, 1.0, 1.0, 1.0, 1.0, 1.0, 1.0, 1.0, 1.0, 1.0, 1.0, 1.0, 1.0, 1.0, 1.0, 1.0, 1.0, 1.0, 1.0, 1.0, 1.0, 1.0, 1.0, 1.0, 1.0, 1.0, 1.0, 1.0, 1.0, 1.0, 1.0, 1.0, 1.0, 1.0, 1.0, 1.0, 1.0, 1.0, 1.0, 1.0, 1.0, 1.0, 1.0, 1.0, 1.0, 1.0, 1.0, 1.0, 1.0, 1.0, 1.0, 1.0, 1.0, 1.0, 1.0, 1.0, 1.0, 1.0, 1.0, 1.0, 1.0, 1.0, 1.0, 1.0, 1.0, 1.0, 1.0, 1.0, 1.0, 1.0, 1.0, 1.0, 1.0, 1.0, 1.0, 1.0, 1.0, 1.0, 1.0, 1.0, 1.0, 1.0, 1.0, 1.0, 1.0, 1.0, 1.0, 1.0, 1.0, 1.0, 1.0, 1.0, 1.0, 1.0, 1.0, 1.0, 1.0, 1.0, 1.0, 1.0, 1.0, 1.0, 1.0, 1.0, 1.0, 1.0, 1.0, 1.0, 1.0, 1.0, 1.0, 1.0, 1.0, 1.0, 1.0, 1.0, 1.0, 1.0, 1.0, 1.0, 1.0, 1.0, 1.0, 1.0, 1.0, 1.0, 1.0, 1.0, 1.0, 1.0, 1.0, 1.0, 1.0, 1.0, 1.0, 1.0, 1.0, 1.0, 1.0, 1.0, 1.0, 1.0, 1.0, 1.0, 1.0, 1.0, 1.0, 1.0, 1.0, 1.0, 1.0, 1.0, 1.0, 1.0, 1.0, 1.0, 1.0, 1.0, 1.0, 1.0, 1.0, 1.0, 1.0, 1.0, 1.0, 1.0, 1.0, 1.0, 1.0, 1.0, 1.0, 1.0, 1.0, 1.0, 1.0, 1.0, 1.0, 1.0, 1.0, 1.0, 1.0, 1.0, 1.0, 1.0, 1.0, 1.0, 1.0, 1.0, 1.0, 1.0, 1.0, 1.0, 1.0, 1.0, 1.0, 1.0, 1.0, 1.0, 1.0, 1.0, 1.0, 1.0, 1.0, 1.0, 1.0, 1.0, 1.0, 1.0, 1.0, 1.0, 1.0, 1.0, 1.0, 1.0, 1.0, 1.0, 1.0, 1.0, 1.0, 1.0, 1.0, 1.0, 1.0, 1.0, 1.0, 1.0, 1.0, 1.0, 1.0, 1.0, 1.0, 1.0, 1.0, 1.0, 1.0, 1.0, 1.0, 1.0, 1.0, 1.0, 1.0, 1.0, 1.0, 1.0, 1.0, 1.0, 1.0, 1.0, 1.0, 1.0, 1.0, 1.0, 1.0, 1.0, 1.0, 1.0, 1.0, 1.0, 1.0, 1.0, 1.0, 1.0, 1.0, 1.0, 1.0, 1.0, 1.0, 1.0, 1.0, 1.0, 1.0, 1.0, 1.0, 1.0, 1.0, 1.0, 1.0, 1.0, 1.0, 1.0, 1.0, 1.0, 1.0, 1.0, 1.0, 1.0, 1.0, 1.0, 1.0, 1.0, 1.0, 1.0, 1.0, 1.0, 1.0, 1.0, 1.0, 1.0, 1.0, 1.0, 1.0, 1.0, 1.0, 1.0, 1.0, 1.0, 1.0, 1.0, 1.0, 1.0])
me_cube.materials.append(mat_material)
me_cube.use_remesh_preserve_volume = False
me_cube.use_remesh_preserve_attributes = False
me_cube.use_mirror_vertex_groups = False
me_cube.update()
arm_armature = bpy.data.armatures.new('Armature')  # bones are not reproduced

# ---- objects
ob_armature = bpy.data.objects.new('Armature', arm_armature)
ob_cube = bpy.data.objects.new('Cube', me_cube)
ob_lamp = bpy.data.objects.new('Lamp', light_lamp)
ob_camera = bpy.data.objects.new('Camera', cam_camera)

# ---- transforms, parenting, visibility, modifiers, constraints
ob_armature.location = (-0.006218, 0.1524, -5.047)
ob_armature.show_in_front = True
ob_armature.lineart.crease_threshold = 0.0
ob_cube.parent = ob_armature
ob_cube.matrix_parent_inverse = Matrix(((1.0, 0.0, 0.0, 0.006218), (0.0, 1.0, 0.0, -0.1524), (0.0, 0.0, 1.0, 5.047), (0.0, 0.0, 0.0, 1.0)))
ob_cube.location = (0.0, 0.0, 0.0)
ob_cube.lock_rotations_4d = False
ob_cube.empty_display_type = 'ARROWS'
ob_cube.lineart.crease_threshold = 0.0
_vg = ob_cube.vertex_groups.new(name='lower_troso')
for _i, _w in zip([13, 14, 15, 16, 17, 18, 49, 71, 72, 73, 88, 130, 131, 132, 133, 134, 135, 136, 137, 138, 139, 140, 141, 172, 197, 198, 199, 200, 215], [0.1649, 0.1628, 0.07771, 0.08418, 0.6956, 0.7112, 0.06959, 0.1249, 0.09008, 0.6759, 0.01041, 0.1542, 0.8056, 0.8375, 0.1497, 0.07656, 0.07993, 0.05489, 0.08326, 0.6965, 0.8763, 0.8558, 0.7135, 0.07273, 0.9999, 0.1107, 0.0889, 0.6779, 0.0211]): _vg.add([_i], _w, 'REPLACE')
_vg = ob_cube.vertex_groups.new(name='upper_torso')
for _i, _w in zip([9, 10, 11, 12, 15, 16, 17, 18, 22, 65, 70, 72, 73, 109, 116, 122, 123, 124, 125, 126, 127, 128, 129, 134, 135, 136, 137, 138, 139, 140, 141, 145, 187, 188, 190, 195, 196, 199, 200], [0.07592, 0.05544, 0.1542, 0.1775, 0.7879, 0.7919, 0.09076, 0.1288, 0.002936, 0.02556, 0.08992, 0.7553, 0.1437, 0.01439, 0.07622, 0.08098, 0.3569, 0.5717, 0.05823, 0.1628, 0.7067, 0.7832, 0.1775, 0.7921, 0.8671, 0.9149, 0.7947, 0.0896, 0.05134, 0.07759, 0.1271, 0.002825, 0.1236, 0.2173, 0.0273, 0.001015, 0.0899, 0.7589, 0.1422]): _vg.add([_i], _w, 'REPLACE')
_vg = ob_cube.vertex_groups.new(name='neck')
for _i, _w in zip([0, 1, 2, 4, 6, 7, 8, 9, 10, 64, 65, 66, 67, 68, 69, 96, 105, 106, 107, 109, 110, 111, 113, 116, 117, 118, 119, 120, 121, 122, 123, 124, 125, 127, 187, 188, 189, 190, 191, 194, 195, 223], [0.5175, 0.1907, 0.02379, 0.2668, 0.1126, 0.03037, 0.061, 0.1749, 0.07549, 0.5455, 0.609, 0.644, 0.001922, 0.09209, 0.1391, 0.5645, 0.5185, 0.1887, 0.01959, 0.6949, 0.205, 0.01765, 0.2635, 0.6438, 0.1082, 0.02136, 0.02097, 0.1551, 0.05362, 0.185, 0.4254, 0.1933, 0.08033, 0.03023, 0.6577, 0.557, 0.5531, 0.6151, 0.6509, 0.08526, 0.1445, 0.5727]): _vg.add([_i], _w, 'REPLACE')
_vg = ob_cube.vertex_groups.new(name='Bone.003')
for _i, _w in zip([0, 1, 2, 3, 4, 5, 6, 7, 8, 9, 10, 64, 65, 66, 67, 68, 69, 96, 105, 106, 107, 108, 109, 110, 111, 112, 113, 114, 115, 116, 117, 118, 119, 120, 121, 122, 123, 124, 125, 187, 188, 189, 190, 191, 192, 193, 194, 195, 223], [0.4268, 0.7576, 0.9583, 0.9803, 0.6509, 0.9768, 0.8739, 0.9501, 0.9271, 0.006729, 0.00203, 0.2157, 0.1219, 0.2546, 0.9702, 0.8944, 0.01391, 0.1394, 0.428, 0.761, 0.9608, 0.9825, 0.2104, 0.7497, 0.9618, 0.9866, 0.6576, 0.9797, 0.9877, 0.2317, 0.8793, 0.9558, 0.9558, 0.8247, 0.9363, 0.009331, 0.000225, 0.03118, 0.00431, 0.09046, 0.1204, 0.2142, 0.1214, 0.2519, 0.9733, 0.9786, 0.9028, 0.01478, 0.1375]): _vg.add([_i], _w, 'REPLACE')
_vg = ob_cube.vertex_groups.new(name='arm1.l')
for _i, _w in zip([0, 1, 4, 9, 10, 11, 12, 15, 16, 19, 20, 21, 22, 23, 24, 25, 26, 64, 65, 66, 69, 70, 72, 74, 75, 76, 77, 96, 109, 123, 124, 127, 128, 187, 188], [0.03556, 0.007475, 0.05817, 0.7014, 0.8276, 0.7937, 0.7683, 0.1066, 0.09658, 0.8903, 0.9537, 0.9088, 0.8925, 0.07797, 0.0353, 0.05532, 0.05841, 0.2079, 0.215, 0.08886, 0.7915, 0.8676, 0.1264, 0.9347, 0.8985, 0.02083, 0.06161, 0.2733, 0.0133, 0.09708, 0.09627, 0.1219, 0.08862, 0.0648, 0.05245]): _vg.add([_i], _w, 'REPLACE')
_vg = ob_cube.vertex_groups.new(name='arm2.l')
for _i, _w in zip([19, 20, 21, 22, 23, 24, 25, 26, 27, 28, 29, 30, 32, 33, 34, 74, 75, 76, 77, 78, 79, 80, 81], [0.09155, 0.01351, 0.07489, 0.07121, 0.8917, 0.9461, 0.9414, 0.9261, 0.09728, 0.508, 0.9237, 0.6887, 0.04833, 0.06506, 0.1183, 0.05431, 0.07732, 0.9643, 0.9106, 0.8989, 0.1867, 0.04908, 0.00489]): _vg.add([_i], _w, 'REPLACE')
_vg = ob_cube.vertex_groups.new(name='arm3.l')
for _i, _w in zip([23, 27, 28, 29, 30, 31, 32, 33, 34, 35, 36, 37, 38, 43, 44, 46, 77, 78, 79, 80, 81, 82, 83, 85, 86], [0.008053, 0.8996, 0.4914, 0.07141, 0.3019, 0.9681, 0.9423, 0.9192, 0.8456, 0.9406, 0.9305, 0.8526, 0.054, 0.07509, 0.0732, 0.04803, 0.002806, 0.09981, 0.8076, 0.9391, 0.9548, 0.923, 0.8457, 0.02153, 0.004102]): _vg.add([_i], _w, 'REPLACE')
_vg = ob_cube.vertex_groups.new(name='hand.l')
for _i, _w in zip([35, 36, 39, 40, 41, 42, 43, 44, 45, 46, 47, 82, 83, 84, 85, 86, 87], [0.01787, 0.05357, 0.9734, 0.9502, 0.09208, 0.8355, 0.9166, 0.9171, 0.8852, 0.9418, 0.9294, 0.01177, 0.01697, 0.9899, 0.938, 0.9491, 0.9834]): _vg.add([_i], _w, 'REPLACE')
_vg = ob_cube.vertex_groups.new(name='arm1.r.001')
for _i, _w in zip([105, 106, 109, 113, 122, 123, 124, 125, 126, 127, 128, 129, 134, 137, 142, 143, 144, 145, 146, 147, 148, 149, 187, 188, 189, 190, 191, 195, 196, 199, 201, 202, 203, 204, 223], [0.03098, 0.004402, 0.01106, 0.05515, 0.6832, 0.09438, 0.09511, 0.8179, 0.7809, 0.1197, 0.08839, 0.7679, 0.1035, 0.09494, 0.892, 0.9516, 0.9075, 0.8929, 0.07816, 0.03334, 0.05573, 0.05961, 0.0628, 0.05146, 0.2015, 0.208, 0.08481, 0.7831, 0.8683, 0.1244, 0.9331, 0.9004, 0.01985, 0.06255, 0.2663]): _vg.add([_i], _w, 'REPLACE')
_vg = ob_cube.vertex_groups.new(name='arm2.r.001')
for _i, _w in zip([142, 143, 144, 145, 146, 147, 148, 149, 150, 151, 152, 153, 155, 156, 157, 201, 202, 203, 204, 205, 206, 207, 208], [0.08981, 0.01537, 0.07553, 0.07064, 0.8916, 0.9473, 0.9408, 0.9246, 0.1014, 0.5074, 0.9233, 0.6891, 0.04145, 0.06619, 0.1247, 0.05551, 0.07574, 0.9648, 0.9097, 0.9, 0.1971, 0.04372, 0.01257]): _vg.add([_i], _w, 'REPLACE')
_vg = ob_cube.vertex_groups.new(name='arm3.r.001')
for _i, _w in zip([146, 150, 151, 152, 153, 154, 155, 156, 157, 158, 159, 160, 161, 166, 167, 169, 204, 205, 206, 207, 208, 209, 210, 212, 213], [0.007742, 0.8953, 0.492, 0.07177, 0.3011, 0.9668, 0.947, 0.9185, 0.838, 0.9399, 0.9379, 0.8606, 0.08446, 0.06868, 0.06968, 0.04256, 0.002719, 0.09877, 0.7966, 0.9431, 0.9493, 0.9306, 0.8364, 0.008441, 0.01243]): _vg.add([_i], _w, 'REPLACE')
_vg = ob_cube.vertex_groups.new(name='hand.r.001')
for _i, _w in zip([158, 159, 162, 163, 164, 165, 166, 167, 168, 169, 170, 209, 210, 211, 212, 213, 214], [0.0179, 0.04788, 0.9773, 0.9527, 0.1405, 0.8441, 0.9248, 0.9207, 0.8769, 0.9444, 0.9259, 0.007498, 0.02432, 0.9933, 0.9503, 0.9414, 0.9786]): _vg.add([_i], _w, 'REPLACE')
_vg = ob_cube.vertex_groups.new(name='leg1.l')
for _i, _w in zip([13, 14, 17, 18, 48, 49, 50, 51, 52, 71, 73, 88, 89, 131, 132, 139, 140], [0.8061, 0.7752, 0.1919, 0.1305, 0.8691, 0.6845, 0.1016, 0.4679, 0.01867, 0.8527, 0.1516, 0.092, 0.8962, 0.08683, 0.04881, 0.005795, 0.009604]): _vg.add([_i], _w, 'REPLACE')
_vg = ob_cube.vertex_groups.new(name='leg2.l')
for _i, _w in zip([14, 48, 49, 50, 51, 52, 53, 54, 55, 56, 57, 58, 59, 60, 61, 62, 63, 88, 89, 90, 91, 92, 93, 94, 95, 100, 132], [0.02254, 0.1064, 0.2407, 0.8767, 0.5256, 0.9581, 0.9646, 0.9306, 0.9334, 0.5398, 0.546, 0.09466, 0.07977, 0.1573, 0.2591, 0.9207, 0.9406, 0.8759, 0.0944, 0.9825, 0.9637, 0.4793, 0.4823, 0.8789, 0.8695, 0.04018, 0.00409]): _vg.add([_i], _w, 'REPLACE')
_vg = ob_cube.vertex_groups.new(name='leg3.l')
for _i, _w in zip([54, 55, 56, 57, 58, 59, 60, 61, 62, 63, 92, 93, 94, 95, 97, 98, 99, 100, 101, 102, 103, 104], [0.06678, 0.03291, 0.4599, 0.4537, 0.9053, 0.9201, 0.8428, 0.7376, 0.07671, 0.05672, 0.5206, 0.5176, 0.1198, 0.13, 0.9889, 0.9911, 0.9818, 0.9544, 0.9963, 0.9978, 0.9975, 0.9952]): _vg.add([_i], _w, 'REPLACE')
_vg = ob_cube.vertex_groups.new(name='leg1.r.001')
for _i, _w in zip([130, 131, 132, 133, 138, 139, 140, 141, 171, 172, 173, 174, 175, 176, 198, 200, 215, 216], [0.8193, 0.08788, 0.05073, 0.7937, 0.1931, 0.006677, 0.01021, 0.1313, 0.8703, 0.6791, 0.1073, 0.4719, 0.01849, 0.002968, 0.8708, 0.1524, 0.1066, 0.91]): _vg.add([_i], _w, 'REPLACE')
_vg = ob_cube.vertex_groups.new(name='leg2.r.001')
for _i, _w in zip([132, 133, 171, 172, 173, 174, 175, 176, 177, 178, 179, 180, 181, 182, 183, 184, 185, 186, 215, 216, 217, 218, 219, 220, 221, 222, 227], [0.003213, 0.01685, 0.1051, 0.2427, 0.87, 0.5222, 0.9588, 0.9601, 0.9276, 0.9373, 0.5382, 0.5456, 0.1069, 0.07312, 0.1739, 0.2554, 0.9113, 0.9454, 0.8554, 0.08237, 0.9751, 0.9743, 0.477, 0.4846, 0.904, 0.8421, 0.0305]): _vg.add([_i], _w, 'REPLACE')
_vg = ob_cube.vertex_groups.new(name='leg3.r.001')
for _i, _w in zip([177, 178, 179, 180, 181, 182, 183, 184, 185, 186, 219, 220, 221, 222, 224, 225, 226, 227, 228, 229, 230, 231], [0.06936, 0.02872, 0.4615, 0.454, 0.893, 0.9268, 0.826, 0.7418, 0.08577, 0.05197, 0.5229, 0.5154, 0.09517, 0.157, 0.9913, 0.9884, 0.9767, 0.9594, 0.9973, 0.9971, 0.997, 0.9961]): _vg.add([_i], _w, 'REPLACE')
_vg = ob_cube.vertex_groups.new(name='thumb.l')
for _i, _w in zip([34, 37, 38, 40, 41, 42, 45, 47, 82, 83, 85], [0.01751, 0.0, 0.0, 0.0531, 0.8994, 0.0, 0.0, 0.0, 0.03381, 0.1191, 0.002149]): _vg.add([_i], _w, 'REPLACE')
_vg = ob_cube.vertex_groups.new(name='thumb.r.001')
for _i, _w in zip([156, 157, 160, 161, 163, 164, 165, 168, 170, 207, 208, 209, 210, 212, 213, 214], [0.0, 0.0, 0.0, 0.0, 0.0, 0.8711, 0.05106, 0.0, 0.0, 0.0, 0.0, 0.02038, 0.0, 0.0, 0.0, 0.0]): _vg.add([_i], _w, 'REPLACE')
_m = ob_cube.modifiers.new('Armature', 'ARMATURE')
_m.object = ob_armature
ob_lamp.location = (4.076, 1.005, 5.904)
ob_lamp.rotation_euler = (0.6503, 0.05522, 1.866)
ob_lamp.lock_rotations_4d = False
ob_lamp.empty_display_type = 'ARROWS'
ob_lamp.color = (0.0, 0.0, 0.0, 0.0)
ob_lamp.lineart.crease_threshold = 0.0
ob_camera.location = (7.481, -6.508, 5.344)
ob_camera.rotation_euler = (1.109, 0.0, 0.8149)
ob_camera.lock_rotations_4d = False
ob_camera.empty_display_type = 'ARROWS'
ob_camera.color = (0.0, 0.0, 0.0, 0.0)
ob_camera.display_type = 'WIRE'
ob_camera.lineart.crease_threshold = 0.0

# ---- collection membership
col_collection_1.objects.link(ob_armature)
col_collection_1.objects.link(ob_cube)
col_collection_1.objects.link(ob_lamp)
col_collection_1.objects.link(ob_camera)

# ---- scene / render settings (as saved in the file)
scene.camera = ob_armature
scene.frame_start = 1; scene.frame_end = 250; scene.frame_set(0)
scene.render.engine = 'BLENDER_EEVEE_NEXT'
scene.render.resolution_percentage = 50
scene.render.dither_intensity = 0.0
scene.cycles.use_denoising = False
scene.cycles.samples = 128
scene.cycles.sampling_pattern = 'TABULATED_SOBOL'
scene.cycles.use_adaptive_sampling = False
scene.cycles.use_light_tree = False
scene.cycles.blur_glossy = 0.0
scene.cycles.sample_clamp_indirect = 0.0
scene.view_settings.view_transform = 'Standard'
bpy.context.view_layer.update()

# ---- added for rendering (the .blend has no active camera): camera
cam_auto = bpy.data.cameras.new('AutoCamera')
cam_auto.lens = 50.0
cam_auto.sensor_width = 36.0
cam_auto.clip_end = 1000.0
ob_auto_camera = bpy.data.objects.new('AutoCamera', cam_auto)
scene.collection.objects.link(ob_auto_camera)
ob_auto_camera.location = (13.772, -16.8227, 7.12744)
ob_auto_camera.rotation_euler = (1.09748, -7.21219e-08, 0.694738)
scene.camera = ob_auto_camera
bpy.context.view_layer.update()
